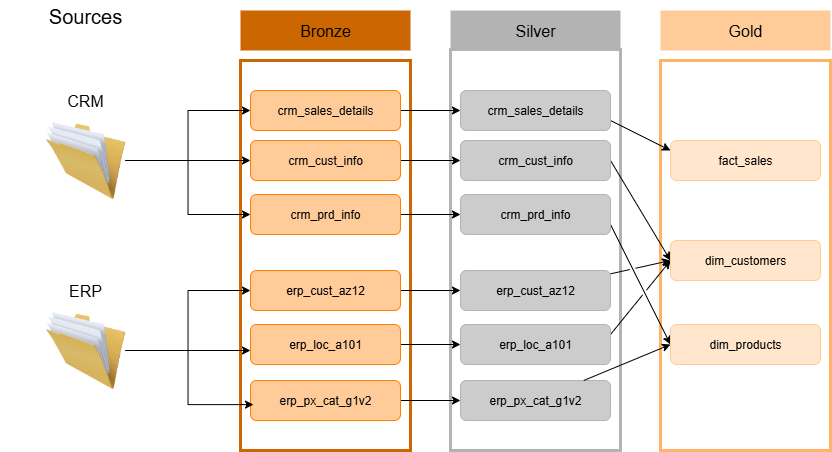

The diagram above was exported from draw.io. Its source (the exported page's mxGraphModel, read from the mxfile embedded in the PNG):
<mxGraphModel dx="1501" dy="818" grid="1" gridSize="10" guides="1" tooltips="1" connect="1" arrows="1" fold="1" page="1" pageScale="1" pageWidth="1169" pageHeight="827" background="light-dark(#FFFFFF,#FFFFFF)" math="0" shadow="0">
  <root>
    <mxCell id="0" />
    <mxCell id="1" parent="0" />
    <mxCell id="3CLE2pfPetbxt3MG9M5u-1" value="" style="rounded=0;whiteSpace=wrap;html=1;fillColor=none;strokeColor=light-dark(#000000,#CC6600);strokeWidth=3;" vertex="1" parent="1">
      <mxGeometry x="330" y="160" width="170" height="390" as="geometry" />
    </mxCell>
    <mxCell id="FyP-xIrGTsK9oESo2HrO-1" value="" style="rounded=0;whiteSpace=wrap;html=1;fillColor=light-dark(#FFFFFF,#FFFFFF);" vertex="1" parent="1">
      <mxGeometry x="90" y="160" width="170" height="390" as="geometry" />
    </mxCell>
    <mxCell id="FyP-xIrGTsK9oESo2HrO-2" value="&lt;font style=&quot;font-size: 20px;&quot;&gt;Sources&lt;/font&gt;" style="text;html=1;align=center;verticalAlign=middle;whiteSpace=wrap;rounded=0;fontColor=light-dark(#000000,#050505);" vertex="1" parent="1">
      <mxGeometry x="145" y="100" width="60" height="30" as="geometry" />
    </mxCell>
    <mxCell id="3CLE2pfPetbxt3MG9M5u-15" style="edgeStyle=orthogonalEdgeStyle;rounded=0;orthogonalLoop=1;jettySize=auto;html=1;strokeColor=light-dark(#000000,#000000);" edge="1" parent="1" source="FyP-xIrGTsK9oESo2HrO-3" target="3CLE2pfPetbxt3MG9M5u-8">
      <mxGeometry relative="1" as="geometry" />
    </mxCell>
    <mxCell id="3CLE2pfPetbxt3MG9M5u-16" style="edgeStyle=orthogonalEdgeStyle;rounded=0;orthogonalLoop=1;jettySize=auto;html=1;entryX=0;entryY=0.5;entryDx=0;entryDy=0;strokeColor=light-dark(#000000,#000000);" edge="1" parent="1" source="FyP-xIrGTsK9oESo2HrO-3" target="3CLE2pfPetbxt3MG9M5u-7">
      <mxGeometry relative="1" as="geometry" />
    </mxCell>
    <mxCell id="3CLE2pfPetbxt3MG9M5u-17" style="edgeStyle=orthogonalEdgeStyle;rounded=0;orthogonalLoop=1;jettySize=auto;html=1;entryX=0;entryY=0.5;entryDx=0;entryDy=0;strokeColor=light-dark(#000000,#000000);" edge="1" parent="1" source="FyP-xIrGTsK9oESo2HrO-3" target="3CLE2pfPetbxt3MG9M5u-9">
      <mxGeometry relative="1" as="geometry" />
    </mxCell>
    <mxCell id="FyP-xIrGTsK9oESo2HrO-3" value="" style="image;html=1;image=img/lib/clip_art/general/Full_Folder_128x128.png" vertex="1" parent="1">
      <mxGeometry x="135" y="220" width="80" height="80" as="geometry" />
    </mxCell>
    <mxCell id="FyP-xIrGTsK9oESo2HrO-4" value="&lt;font style=&quot;font-size: 16px;&quot;&gt;CRM&lt;/font&gt;" style="text;html=1;align=center;verticalAlign=middle;whiteSpace=wrap;rounded=0;fontColor=light-dark(#000000,#050505);" vertex="1" parent="1">
      <mxGeometry x="155" y="190" width="40" height="20" as="geometry" />
    </mxCell>
    <mxCell id="3CLE2pfPetbxt3MG9M5u-19" style="edgeStyle=orthogonalEdgeStyle;rounded=0;orthogonalLoop=1;jettySize=auto;html=1;entryX=0;entryY=0.5;entryDx=0;entryDy=0;strokeColor=light-dark(#000000,#000000);" edge="1" parent="1" source="FyP-xIrGTsK9oESo2HrO-5" target="3CLE2pfPetbxt3MG9M5u-10">
      <mxGeometry relative="1" as="geometry" />
    </mxCell>
    <mxCell id="FyP-xIrGTsK9oESo2HrO-5" value="" style="image;html=1;image=img/lib/clip_art/general/Full_Folder_128x128.png" vertex="1" parent="1">
      <mxGeometry x="135" y="410" width="80" height="80" as="geometry" />
    </mxCell>
    <mxCell id="FyP-xIrGTsK9oESo2HrO-6" value="&lt;font style=&quot;font-size: 16px;&quot;&gt;ERP&lt;/font&gt;" style="text;html=1;align=center;verticalAlign=middle;whiteSpace=wrap;rounded=0;fontColor=light-dark(#000000,#050505);" vertex="1" parent="1">
      <mxGeometry x="155" y="380" width="40" height="20" as="geometry" />
    </mxCell>
    <mxCell id="3CLE2pfPetbxt3MG9M5u-2" value="&lt;font style=&quot;color: light-dark(rgb(0, 0, 0), rgb(0, 0, 0));&quot;&gt;Bronze&lt;/font&gt;" style="rounded=0;whiteSpace=wrap;html=1;fillColor=light-dark(#FFFFFF,#CC6600);gradientColor=none;strokeColor=none;fontSize=16;" vertex="1" parent="1">
      <mxGeometry x="330" y="110" width="170" height="40" as="geometry" />
    </mxCell>
    <mxCell id="3CLE2pfPetbxt3MG9M5u-3" value="" style="rounded=0;whiteSpace=wrap;html=1;fillColor=none;strokeColor=light-dark(#000000,#B3B3B3);strokeWidth=3;" vertex="1" parent="1">
      <mxGeometry x="540" y="149" width="170" height="401" as="geometry" />
    </mxCell>
    <mxCell id="3CLE2pfPetbxt3MG9M5u-4" value="&lt;font style=&quot;color: light-dark(rgb(0, 0, 0), rgb(0, 0, 0));&quot;&gt;Silver&lt;/font&gt;" style="rounded=0;whiteSpace=wrap;html=1;fillColor=light-dark(#FFFFFF,#B3B3B3);gradientColor=none;strokeColor=none;fontSize=16;" vertex="1" parent="1">
      <mxGeometry x="540" y="110" width="170" height="40" as="geometry" />
    </mxCell>
    <mxCell id="3CLE2pfPetbxt3MG9M5u-5" value="" style="rounded=0;whiteSpace=wrap;html=1;fillColor=none;strokeColor=light-dark(#000000,#FFB366);strokeWidth=3;" vertex="1" parent="1">
      <mxGeometry x="750" y="160" width="170" height="390" as="geometry" />
    </mxCell>
    <mxCell id="3CLE2pfPetbxt3MG9M5u-6" value="&lt;font style=&quot;color: light-dark(rgb(0, 0, 0), rgb(0, 0, 0));&quot;&gt;Gold&lt;/font&gt;" style="rounded=0;whiteSpace=wrap;html=1;fillColor=light-dark(#FFFFFF,#FFCC99);gradientColor=none;strokeColor=none;fontSize=16;" vertex="1" parent="1">
      <mxGeometry x="750" y="110" width="170" height="40" as="geometry" />
    </mxCell>
    <mxCell id="3CLE2pfPetbxt3MG9M5u-27" style="edgeStyle=orthogonalEdgeStyle;rounded=0;orthogonalLoop=1;jettySize=auto;html=1;entryX=0;entryY=0.5;entryDx=0;entryDy=0;strokeColor=light-dark(#000000,#000000);" edge="1" parent="1" source="3CLE2pfPetbxt3MG9M5u-7" target="3CLE2pfPetbxt3MG9M5u-21">
      <mxGeometry relative="1" as="geometry" />
    </mxCell>
    <mxCell id="3CLE2pfPetbxt3MG9M5u-7" value="&lt;font style=&quot;color: light-dark(rgb(0, 0, 0), rgb(0, 0, 0));&quot;&gt;crm_sales_details&lt;/font&gt;" style="rounded=1;whiteSpace=wrap;html=1;fillColor=light-dark(#FFFFFF,#FFCC99);strokeColor=light-dark(#000000,#FF8000);" vertex="1" parent="1">
      <mxGeometry x="340" y="190" width="150" height="40" as="geometry" />
    </mxCell>
    <mxCell id="3CLE2pfPetbxt3MG9M5u-28" style="edgeStyle=orthogonalEdgeStyle;rounded=0;orthogonalLoop=1;jettySize=auto;html=1;entryX=0;entryY=0.5;entryDx=0;entryDy=0;strokeColor=light-dark(#000000,#000000);" edge="1" parent="1" source="3CLE2pfPetbxt3MG9M5u-8" target="3CLE2pfPetbxt3MG9M5u-22">
      <mxGeometry relative="1" as="geometry" />
    </mxCell>
    <mxCell id="3CLE2pfPetbxt3MG9M5u-8" value="&lt;font style=&quot;color: light-dark(rgb(0, 0, 0), rgb(0, 0, 0));&quot;&gt;crm_cust_info&lt;/font&gt;" style="rounded=1;whiteSpace=wrap;html=1;fillColor=light-dark(#FFFFFF,#FFCC99);strokeColor=light-dark(#000000,#FF8000);" vertex="1" parent="1">
      <mxGeometry x="340" y="240" width="150" height="40" as="geometry" />
    </mxCell>
    <mxCell id="3CLE2pfPetbxt3MG9M5u-29" style="edgeStyle=orthogonalEdgeStyle;rounded=0;orthogonalLoop=1;jettySize=auto;html=1;entryX=0;entryY=0.5;entryDx=0;entryDy=0;strokeColor=light-dark(#000000,#000000);" edge="1" parent="1" source="3CLE2pfPetbxt3MG9M5u-9" target="3CLE2pfPetbxt3MG9M5u-23">
      <mxGeometry relative="1" as="geometry" />
    </mxCell>
    <mxCell id="3CLE2pfPetbxt3MG9M5u-9" value="&lt;font style=&quot;color: light-dark(rgb(0, 0, 0), rgb(0, 0, 0));&quot;&gt;crm_prd_info&lt;/font&gt;" style="rounded=1;whiteSpace=wrap;html=1;fillColor=light-dark(#FFFFFF,#FFCC99);strokeColor=light-dark(#000000,#FF8000);" vertex="1" parent="1">
      <mxGeometry x="340" y="294" width="150" height="40" as="geometry" />
    </mxCell>
    <mxCell id="3CLE2pfPetbxt3MG9M5u-30" style="edgeStyle=orthogonalEdgeStyle;rounded=0;orthogonalLoop=1;jettySize=auto;html=1;entryX=0;entryY=0.5;entryDx=0;entryDy=0;strokeColor=light-dark(#000000,#000000);" edge="1" parent="1" source="3CLE2pfPetbxt3MG9M5u-10" target="3CLE2pfPetbxt3MG9M5u-24">
      <mxGeometry relative="1" as="geometry" />
    </mxCell>
    <mxCell id="3CLE2pfPetbxt3MG9M5u-10" value="&lt;font style=&quot;color: light-dark(rgb(0, 0, 0), rgb(0, 0, 0));&quot;&gt;erp_cust_az12&lt;/font&gt;" style="rounded=1;whiteSpace=wrap;html=1;fillColor=light-dark(#FFFFFF,#FFCC99);strokeColor=light-dark(#000000,#FF8000);" vertex="1" parent="1">
      <mxGeometry x="340" y="370" width="150" height="40" as="geometry" />
    </mxCell>
    <mxCell id="3CLE2pfPetbxt3MG9M5u-31" style="edgeStyle=orthogonalEdgeStyle;rounded=0;orthogonalLoop=1;jettySize=auto;html=1;entryX=0;entryY=0.5;entryDx=0;entryDy=0;strokeColor=light-dark(#000000,#000000);" edge="1" parent="1" source="3CLE2pfPetbxt3MG9M5u-11" target="3CLE2pfPetbxt3MG9M5u-25">
      <mxGeometry relative="1" as="geometry" />
    </mxCell>
    <mxCell id="3CLE2pfPetbxt3MG9M5u-11" value="&lt;font style=&quot;color: light-dark(rgb(0, 0, 0), rgb(0, 0, 0));&quot;&gt;erp_loc_a101&lt;/font&gt;" style="rounded=1;whiteSpace=wrap;html=1;fillColor=light-dark(#FFFFFF,#FFCC99);strokeColor=light-dark(#000000,#FF8000);" vertex="1" parent="1">
      <mxGeometry x="340" y="424" width="150" height="40" as="geometry" />
    </mxCell>
    <mxCell id="3CLE2pfPetbxt3MG9M5u-32" style="edgeStyle=orthogonalEdgeStyle;rounded=0;orthogonalLoop=1;jettySize=auto;html=1;entryX=0;entryY=0.5;entryDx=0;entryDy=0;strokeColor=light-dark(#000000,#000000);" edge="1" parent="1" source="3CLE2pfPetbxt3MG9M5u-12" target="3CLE2pfPetbxt3MG9M5u-26">
      <mxGeometry relative="1" as="geometry" />
    </mxCell>
    <mxCell id="3CLE2pfPetbxt3MG9M5u-12" value="&lt;font style=&quot;color: light-dark(rgb(0, 0, 0), rgb(0, 0, 0));&quot;&gt;erp_px_cat_g1v2&lt;/font&gt;" style="rounded=1;whiteSpace=wrap;html=1;fillColor=light-dark(#FFFFFF,#FFCC99);strokeColor=light-dark(#000000,#FF8000);" vertex="1" parent="1">
      <mxGeometry x="340" y="480" width="150" height="40" as="geometry" />
    </mxCell>
    <mxCell id="3CLE2pfPetbxt3MG9M5u-18" style="edgeStyle=orthogonalEdgeStyle;rounded=0;orthogonalLoop=1;jettySize=auto;html=1;entryX=0;entryY=0.65;entryDx=0;entryDy=0;entryPerimeter=0;strokeColor=light-dark(#000000,#000000);" edge="1" parent="1" source="FyP-xIrGTsK9oESo2HrO-5" target="3CLE2pfPetbxt3MG9M5u-11">
      <mxGeometry relative="1" as="geometry" />
    </mxCell>
    <mxCell id="3CLE2pfPetbxt3MG9M5u-20" style="edgeStyle=orthogonalEdgeStyle;rounded=0;orthogonalLoop=1;jettySize=auto;html=1;entryX=0.02;entryY=0.603;entryDx=0;entryDy=0;entryPerimeter=0;strokeColor=light-dark(#000000,#000000);" edge="1" parent="1" source="FyP-xIrGTsK9oESo2HrO-5" target="3CLE2pfPetbxt3MG9M5u-12">
      <mxGeometry relative="1" as="geometry" />
    </mxCell>
    <mxCell id="3CLE2pfPetbxt3MG9M5u-36" style="rounded=0;orthogonalLoop=1;jettySize=auto;html=1;entryX=0;entryY=0.25;entryDx=0;entryDy=0;strokeColor=light-dark(#000000,#000000);exitX=1;exitY=0.75;exitDx=0;exitDy=0;" edge="1" parent="1" source="3CLE2pfPetbxt3MG9M5u-21" target="3CLE2pfPetbxt3MG9M5u-33">
      <mxGeometry relative="1" as="geometry" />
    </mxCell>
    <mxCell id="3CLE2pfPetbxt3MG9M5u-21" value="&lt;font style=&quot;color: light-dark(rgb(0, 0, 0), rgb(0, 0, 0));&quot;&gt;crm_sales_details&lt;/font&gt;" style="rounded=1;whiteSpace=wrap;html=1;fillColor=light-dark(#FFFFFF,#CCCCCC);strokeColor=light-dark(#000000,#B3B3B3);" vertex="1" parent="1">
      <mxGeometry x="550" y="190" width="150" height="40" as="geometry" />
    </mxCell>
    <mxCell id="3CLE2pfPetbxt3MG9M5u-37" style="rounded=0;orthogonalLoop=1;jettySize=auto;html=1;entryX=0;entryY=0.5;entryDx=0;entryDy=0;strokeColor=light-dark(#000000,#000000);exitX=1;exitY=0.5;exitDx=0;exitDy=0;" edge="1" parent="1" source="3CLE2pfPetbxt3MG9M5u-22" target="3CLE2pfPetbxt3MG9M5u-34">
      <mxGeometry relative="1" as="geometry" />
    </mxCell>
    <mxCell id="3CLE2pfPetbxt3MG9M5u-22" value="&lt;font style=&quot;color: light-dark(rgb(0, 0, 0), rgb(0, 0, 0));&quot;&gt;crm_cust_info&lt;/font&gt;" style="rounded=1;whiteSpace=wrap;html=1;fillColor=light-dark(#FFFFFF,#CCCCCC);strokeColor=light-dark(#000000,#B3B3B3);" vertex="1" parent="1">
      <mxGeometry x="550" y="240" width="150" height="40" as="geometry" />
    </mxCell>
    <mxCell id="3CLE2pfPetbxt3MG9M5u-38" style="rounded=0;orthogonalLoop=1;jettySize=auto;html=1;entryX=0;entryY=0.5;entryDx=0;entryDy=0;strokeColor=light-dark(#000000,#000000);exitX=1;exitY=0.75;exitDx=0;exitDy=0;" edge="1" parent="1" source="3CLE2pfPetbxt3MG9M5u-23" target="3CLE2pfPetbxt3MG9M5u-35">
      <mxGeometry relative="1" as="geometry" />
    </mxCell>
    <mxCell id="3CLE2pfPetbxt3MG9M5u-23" value="&lt;font style=&quot;color: light-dark(rgb(0, 0, 0), rgb(0, 0, 0));&quot;&gt;crm_prd_info&lt;/font&gt;" style="rounded=1;whiteSpace=wrap;html=1;fillColor=light-dark(#FFFFFF,#CCCCCC);strokeColor=light-dark(#000000,#B3B3B3);" vertex="1" parent="1">
      <mxGeometry x="550" y="294" width="150" height="40" as="geometry" />
    </mxCell>
    <mxCell id="3CLE2pfPetbxt3MG9M5u-42" style="rounded=0;orthogonalLoop=1;jettySize=auto;html=1;entryX=0;entryY=0.5;entryDx=0;entryDy=0;strokeColor=light-dark(#000000,#000000);jumpStyle=gap;" edge="1" parent="1" source="3CLE2pfPetbxt3MG9M5u-24" target="3CLE2pfPetbxt3MG9M5u-34">
      <mxGeometry relative="1" as="geometry" />
    </mxCell>
    <mxCell id="3CLE2pfPetbxt3MG9M5u-24" value="&lt;font style=&quot;color: light-dark(rgb(0, 0, 0), rgb(0, 0, 0));&quot;&gt;erp_cust_az12&lt;/font&gt;" style="rounded=1;whiteSpace=wrap;html=1;fillColor=light-dark(#FFFFFF,#CCCCCC);strokeColor=light-dark(#000000,#B3B3B3);" vertex="1" parent="1">
      <mxGeometry x="550" y="370" width="150" height="40" as="geometry" />
    </mxCell>
    <mxCell id="3CLE2pfPetbxt3MG9M5u-40" style="rounded=0;orthogonalLoop=1;jettySize=auto;html=1;entryX=0;entryY=0.5;entryDx=0;entryDy=0;strokeColor=light-dark(#000000,#000000);exitX=1;exitY=0.25;exitDx=0;exitDy=0;jumpStyle=gap;" edge="1" parent="1" source="3CLE2pfPetbxt3MG9M5u-25" target="3CLE2pfPetbxt3MG9M5u-34">
      <mxGeometry relative="1" as="geometry" />
    </mxCell>
    <mxCell id="3CLE2pfPetbxt3MG9M5u-25" value="&lt;font style=&quot;color: light-dark(rgb(0, 0, 0), rgb(0, 0, 0));&quot;&gt;erp_loc_a101&lt;/font&gt;" style="rounded=1;whiteSpace=wrap;html=1;fillColor=light-dark(#FFFFFF,#CCCCCC);strokeColor=light-dark(#000000,#B3B3B3);" vertex="1" parent="1">
      <mxGeometry x="550" y="424" width="150" height="40" as="geometry" />
    </mxCell>
    <mxCell id="3CLE2pfPetbxt3MG9M5u-26" value="&lt;font style=&quot;color: light-dark(rgb(0, 0, 0), rgb(0, 0, 0));&quot;&gt;erp_px_cat_g1v2&lt;/font&gt;" style="rounded=1;whiteSpace=wrap;html=1;fillColor=light-dark(#FFFFFF,#CCCCCC);strokeColor=light-dark(#000000,#B3B3B3);" vertex="1" parent="1">
      <mxGeometry x="550" y="480" width="150" height="40" as="geometry" />
    </mxCell>
    <mxCell id="3CLE2pfPetbxt3MG9M5u-33" value="&lt;font style=&quot;color: light-dark(rgb(0, 0, 0), rgb(0, 0, 0));&quot;&gt;fact_sales&lt;/font&gt;" style="rounded=1;whiteSpace=wrap;html=1;fillColor=light-dark(#FFFFFF,#FFE6CC);strokeColor=light-dark(#000000,#FFCC99);" vertex="1" parent="1">
      <mxGeometry x="760" y="240" width="150" height="40" as="geometry" />
    </mxCell>
    <mxCell id="3CLE2pfPetbxt3MG9M5u-34" value="&lt;font style=&quot;color: light-dark(rgb(0, 0, 0), rgb(0, 0, 0));&quot;&gt;dim_customers&lt;/font&gt;" style="rounded=1;whiteSpace=wrap;html=1;fillColor=light-dark(#FFFFFF,#FFE6CC);strokeColor=light-dark(#000000,#FFCC99);" vertex="1" parent="1">
      <mxGeometry x="760" y="340" width="150" height="40" as="geometry" />
    </mxCell>
    <mxCell id="3CLE2pfPetbxt3MG9M5u-35" value="&lt;font style=&quot;color: light-dark(rgb(0, 0, 0), rgb(0, 0, 0));&quot;&gt;dim_products&lt;/font&gt;" style="rounded=1;whiteSpace=wrap;html=1;fillColor=light-dark(#FFFFFF,#FFE6CC);strokeColor=light-dark(#000000,#FFCC99);" vertex="1" parent="1">
      <mxGeometry x="760" y="424" width="150" height="40" as="geometry" />
    </mxCell>
    <mxCell id="3CLE2pfPetbxt3MG9M5u-41" style="rounded=0;orthogonalLoop=1;jettySize=auto;html=1;strokeColor=light-dark(#000000,#000000);entryX=0;entryY=0.5;entryDx=0;entryDy=0;" edge="1" parent="1" source="3CLE2pfPetbxt3MG9M5u-26" target="3CLE2pfPetbxt3MG9M5u-35">
      <mxGeometry relative="1" as="geometry">
        <mxPoint x="740" y="450" as="targetPoint" />
      </mxGeometry>
    </mxCell>
  </root>
</mxGraphModel>